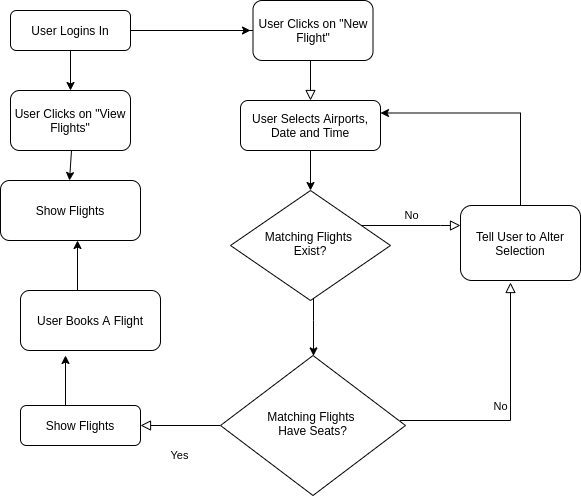

The diagram above was exported from draw.io. Its source (the exported page's mxGraphModel, read from the mxfile embedded in the PNG):
<mxGraphModel dx="943" dy="594" grid="1" gridSize="10" guides="1" tooltips="1" connect="1" arrows="1" fold="1" page="1" pageScale="1" pageWidth="827" pageHeight="1169" math="0" shadow="0">
  <root>
    <mxCell id="WIyWlLk6GJQsqaUBKTNV-0" />
    <mxCell id="WIyWlLk6GJQsqaUBKTNV-1" parent="WIyWlLk6GJQsqaUBKTNV-0" />
    <mxCell id="WIyWlLk6GJQsqaUBKTNV-2" value="" style="rounded=0;html=1;jettySize=auto;orthogonalLoop=1;fontSize=11;endArrow=block;endFill=0;endSize=8;strokeWidth=1;shadow=0;labelBackgroundColor=none;edgeStyle=orthogonalEdgeStyle;entryX=0.5;entryY=0;entryDx=0;entryDy=0;" parent="WIyWlLk6GJQsqaUBKTNV-1" source="WIyWlLk6GJQsqaUBKTNV-3" target="ES7R9aiVd2Qz2cNCVD5s-3" edge="1">
      <mxGeometry relative="1" as="geometry">
        <Array as="points">
          <mxPoint x="450" y="300" />
          <mxPoint x="450" y="300" />
        </Array>
      </mxGeometry>
    </mxCell>
    <mxCell id="WIyWlLk6GJQsqaUBKTNV-3" value="User Logins In" style="rounded=1;whiteSpace=wrap;html=1;fontSize=12;glass=0;strokeWidth=1;shadow=0;" parent="WIyWlLk6GJQsqaUBKTNV-1" vertex="1">
      <mxGeometry x="150" y="250" width="120" height="40" as="geometry" />
    </mxCell>
    <mxCell id="WIyWlLk6GJQsqaUBKTNV-5" value="No" style="edgeStyle=orthogonalEdgeStyle;rounded=0;html=1;jettySize=auto;orthogonalLoop=1;fontSize=11;endArrow=block;endFill=0;endSize=8;strokeWidth=1;shadow=0;labelBackgroundColor=none;" parent="WIyWlLk6GJQsqaUBKTNV-1" source="WIyWlLk6GJQsqaUBKTNV-6" target="WIyWlLk6GJQsqaUBKTNV-7" edge="1">
      <mxGeometry y="10" relative="1" as="geometry">
        <mxPoint as="offset" />
        <Array as="points">
          <mxPoint x="580" y="465" />
          <mxPoint x="580" y="465" />
        </Array>
      </mxGeometry>
    </mxCell>
    <mxCell id="WlL5uQbnVTAFfEFN4D0U-1" value="" style="edgeStyle=orthogonalEdgeStyle;rounded=0;orthogonalLoop=1;jettySize=auto;html=1;" edge="1" parent="WIyWlLk6GJQsqaUBKTNV-1" source="WIyWlLk6GJQsqaUBKTNV-6" target="WIyWlLk6GJQsqaUBKTNV-10">
      <mxGeometry relative="1" as="geometry">
        <Array as="points">
          <mxPoint x="453" y="560" />
          <mxPoint x="453" y="560" />
        </Array>
      </mxGeometry>
    </mxCell>
    <mxCell id="WIyWlLk6GJQsqaUBKTNV-6" value="Matching Flights &lt;br&gt;Exist?" style="rhombus;whiteSpace=wrap;html=1;shadow=0;fontFamily=Helvetica;fontSize=12;align=center;strokeWidth=1;spacing=6;spacingTop=-4;" parent="WIyWlLk6GJQsqaUBKTNV-1" vertex="1">
      <mxGeometry x="370" y="430" width="160" height="110" as="geometry" />
    </mxCell>
    <mxCell id="ES7R9aiVd2Qz2cNCVD5s-6" style="edgeStyle=orthogonalEdgeStyle;rounded=0;orthogonalLoop=1;jettySize=auto;html=1;exitX=0.5;exitY=0;exitDx=0;exitDy=0;entryX=1;entryY=0.25;entryDx=0;entryDy=0;" parent="WIyWlLk6GJQsqaUBKTNV-1" source="WIyWlLk6GJQsqaUBKTNV-7" target="ES7R9aiVd2Qz2cNCVD5s-3" edge="1">
      <mxGeometry relative="1" as="geometry" />
    </mxCell>
    <mxCell id="WIyWlLk6GJQsqaUBKTNV-7" value="Tell User to Alter Selection" style="rounded=1;whiteSpace=wrap;html=1;fontSize=12;glass=0;strokeWidth=1;shadow=0;" parent="WIyWlLk6GJQsqaUBKTNV-1" vertex="1">
      <mxGeometry x="600" y="445" width="120" height="75" as="geometry" />
    </mxCell>
    <mxCell id="WIyWlLk6GJQsqaUBKTNV-8" value="Yes" style="rounded=0;html=1;jettySize=auto;orthogonalLoop=1;fontSize=11;endArrow=block;endFill=0;endSize=8;strokeWidth=1;shadow=0;labelBackgroundColor=none;edgeStyle=orthogonalEdgeStyle;" parent="WIyWlLk6GJQsqaUBKTNV-1" target="WIyWlLk6GJQsqaUBKTNV-11" edge="1">
      <mxGeometry x="0.0369" y="30" relative="1" as="geometry">
        <mxPoint as="offset" />
        <mxPoint x="360" y="665" as="sourcePoint" />
        <Array as="points">
          <mxPoint x="360" y="665" />
        </Array>
      </mxGeometry>
    </mxCell>
    <mxCell id="WIyWlLk6GJQsqaUBKTNV-9" value="No" style="edgeStyle=orthogonalEdgeStyle;rounded=0;html=1;jettySize=auto;orthogonalLoop=1;fontSize=11;endArrow=block;endFill=0;endSize=8;strokeWidth=1;shadow=0;labelBackgroundColor=none;" parent="WIyWlLk6GJQsqaUBKTNV-1" edge="1">
      <mxGeometry y="10" relative="1" as="geometry">
        <mxPoint as="offset" />
        <mxPoint x="539.5588235294117" y="660" as="sourcePoint" />
        <mxPoint x="650" y="522" as="targetPoint" />
        <Array as="points">
          <mxPoint x="650" y="660" />
        </Array>
      </mxGeometry>
    </mxCell>
    <mxCell id="WIyWlLk6GJQsqaUBKTNV-10" value="Matching Flights &lt;br&gt;Have Seats?" style="rhombus;whiteSpace=wrap;html=1;shadow=0;fontFamily=Helvetica;fontSize=12;align=center;strokeWidth=1;spacing=6;spacingTop=-4;" parent="WIyWlLk6GJQsqaUBKTNV-1" vertex="1">
      <mxGeometry x="360" y="595" width="185" height="140" as="geometry" />
    </mxCell>
    <mxCell id="WIyWlLk6GJQsqaUBKTNV-11" value="Show Flights" style="rounded=1;whiteSpace=wrap;html=1;fontSize=12;glass=0;strokeWidth=1;shadow=0;" parent="WIyWlLk6GJQsqaUBKTNV-1" vertex="1">
      <mxGeometry x="160" y="645" width="120" height="40" as="geometry" />
    </mxCell>
    <mxCell id="ES7R9aiVd2Qz2cNCVD5s-4" value="" style="edgeStyle=orthogonalEdgeStyle;rounded=0;orthogonalLoop=1;jettySize=auto;html=1;" parent="WIyWlLk6GJQsqaUBKTNV-1" source="ES7R9aiVd2Qz2cNCVD5s-3" target="WIyWlLk6GJQsqaUBKTNV-6" edge="1">
      <mxGeometry relative="1" as="geometry" />
    </mxCell>
    <mxCell id="ES7R9aiVd2Qz2cNCVD5s-3" value="User Selects Airports, Date and Time" style="rounded=1;whiteSpace=wrap;html=1;fontSize=12;glass=0;strokeWidth=1;shadow=0;" parent="WIyWlLk6GJQsqaUBKTNV-1" vertex="1">
      <mxGeometry x="380" y="340" width="140" height="50" as="geometry" />
    </mxCell>
    <mxCell id="ES7R9aiVd2Qz2cNCVD5s-9" value="User Clicks on &quot;New Flight&quot;" style="rounded=1;whiteSpace=wrap;html=1;" parent="WIyWlLk6GJQsqaUBKTNV-1" vertex="1">
      <mxGeometry x="392.5" y="240" width="120" height="60" as="geometry" />
    </mxCell>
    <mxCell id="ES7R9aiVd2Qz2cNCVD5s-10" value="User Books A Flight" style="rounded=1;whiteSpace=wrap;html=1;" parent="WIyWlLk6GJQsqaUBKTNV-1" vertex="1">
      <mxGeometry x="160" y="530" width="140" height="60" as="geometry" />
    </mxCell>
    <mxCell id="ES7R9aiVd2Qz2cNCVD5s-12" value="" style="endArrow=classic;html=1;" parent="WIyWlLk6GJQsqaUBKTNV-1" edge="1">
      <mxGeometry width="50" height="50" relative="1" as="geometry">
        <mxPoint x="205" y="645" as="sourcePoint" />
        <mxPoint x="205" y="595" as="targetPoint" />
      </mxGeometry>
    </mxCell>
    <mxCell id="ES7R9aiVd2Qz2cNCVD5s-13" value="Show Flights" style="rounded=1;whiteSpace=wrap;html=1;" parent="WIyWlLk6GJQsqaUBKTNV-1" vertex="1">
      <mxGeometry x="140" y="420" width="140" height="60" as="geometry" />
    </mxCell>
    <mxCell id="ES7R9aiVd2Qz2cNCVD5s-14" value="" style="endArrow=classic;html=1;" parent="WIyWlLk6GJQsqaUBKTNV-1" edge="1">
      <mxGeometry width="50" height="50" relative="1" as="geometry">
        <mxPoint x="217" y="530" as="sourcePoint" />
        <mxPoint x="217" y="480" as="targetPoint" />
      </mxGeometry>
    </mxCell>
    <mxCell id="ES7R9aiVd2Qz2cNCVD5s-15" value="User Clicks on &quot;View Flights&quot;" style="rounded=1;whiteSpace=wrap;html=1;" parent="WIyWlLk6GJQsqaUBKTNV-1" vertex="1">
      <mxGeometry x="150" y="330" width="120" height="60" as="geometry" />
    </mxCell>
    <mxCell id="ES7R9aiVd2Qz2cNCVD5s-17" value="" style="endArrow=classic;html=1;exitX=0.5;exitY=1;exitDx=0;exitDy=0;entryX=0.5;entryY=0;entryDx=0;entryDy=0;" parent="WIyWlLk6GJQsqaUBKTNV-1" source="WIyWlLk6GJQsqaUBKTNV-3" target="ES7R9aiVd2Qz2cNCVD5s-15" edge="1">
      <mxGeometry width="50" height="50" relative="1" as="geometry">
        <mxPoint x="195" y="330" as="sourcePoint" />
        <mxPoint x="250" y="310" as="targetPoint" />
      </mxGeometry>
    </mxCell>
    <mxCell id="ES7R9aiVd2Qz2cNCVD5s-18" value="" style="endArrow=classic;html=1;" parent="WIyWlLk6GJQsqaUBKTNV-1" edge="1">
      <mxGeometry width="50" height="50" relative="1" as="geometry">
        <mxPoint x="211" y="390" as="sourcePoint" />
        <mxPoint x="209" y="420" as="targetPoint" />
      </mxGeometry>
    </mxCell>
    <mxCell id="ES7R9aiVd2Qz2cNCVD5s-19" value="" style="endArrow=classic;html=1;" parent="WIyWlLk6GJQsqaUBKTNV-1" edge="1">
      <mxGeometry width="50" height="50" relative="1" as="geometry">
        <mxPoint x="270" y="270" as="sourcePoint" />
        <mxPoint x="390" y="270" as="targetPoint" />
      </mxGeometry>
    </mxCell>
  </root>
</mxGraphModel>